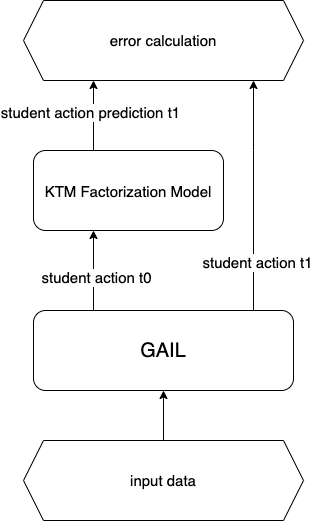

The diagram above was exported from draw.io. Its source (the exported page's mxGraphModel, read from the mxfile embedded in the PNG):
<mxGraphModel dx="946" dy="627" grid="1" gridSize="10" guides="1" tooltips="1" connect="1" arrows="1" fold="1" page="1" pageScale="1" pageWidth="827" pageHeight="1169" math="0" shadow="0">
  <root>
    <mxCell id="0" />
    <mxCell id="1" parent="0" />
    <mxCell id="UQd73siFscY_tNbYnweq-3" style="edgeStyle=orthogonalEdgeStyle;rounded=0;orthogonalLoop=1;jettySize=auto;html=1;fontSize=15;" edge="1" parent="1" source="UQd73siFscY_tNbYnweq-1" target="UQd73siFscY_tNbYnweq-2">
      <mxGeometry relative="1" as="geometry">
        <Array as="points">
          <mxPoint x="250" y="310" />
          <mxPoint x="250" y="310" />
        </Array>
      </mxGeometry>
    </mxCell>
    <mxCell id="UQd73siFscY_tNbYnweq-4" value="student action t0" style="edgeLabel;html=1;align=center;verticalAlign=middle;resizable=0;points=[];fontSize=15;" vertex="1" connectable="0" parent="UQd73siFscY_tNbYnweq-3">
      <mxGeometry x="-0.1556" y="-2" relative="1" as="geometry">
        <mxPoint as="offset" />
      </mxGeometry>
    </mxCell>
    <mxCell id="UQd73siFscY_tNbYnweq-5" style="edgeStyle=orthogonalEdgeStyle;rounded=0;orthogonalLoop=1;jettySize=auto;html=1;fontSize=15;" edge="1" parent="1" source="UQd73siFscY_tNbYnweq-1" target="UQd73siFscY_tNbYnweq-8">
      <mxGeometry relative="1" as="geometry">
        <mxPoint x="410" y="130" as="targetPoint" />
        <Array as="points">
          <mxPoint x="410" y="180" />
          <mxPoint x="410" y="180" />
        </Array>
      </mxGeometry>
    </mxCell>
    <mxCell id="UQd73siFscY_tNbYnweq-6" value="student action t1" style="edgeLabel;html=1;align=center;verticalAlign=middle;resizable=0;points=[];fontSize=15;" vertex="1" connectable="0" parent="UQd73siFscY_tNbYnweq-5">
      <mxGeometry x="-0.5714" y="-3" relative="1" as="geometry">
        <mxPoint as="offset" />
      </mxGeometry>
    </mxCell>
    <mxCell id="UQd73siFscY_tNbYnweq-1" value="&lt;font style=&quot;font-size: 20px&quot;&gt;GAIL&lt;/font&gt;" style="rounded=1;whiteSpace=wrap;html=1;" vertex="1" parent="1">
      <mxGeometry x="190" y="340" width="260" height="80" as="geometry" />
    </mxCell>
    <mxCell id="UQd73siFscY_tNbYnweq-9" style="edgeStyle=orthogonalEdgeStyle;rounded=0;orthogonalLoop=1;jettySize=auto;html=1;fontSize=15;" edge="1" parent="1" source="UQd73siFscY_tNbYnweq-2" target="UQd73siFscY_tNbYnweq-8">
      <mxGeometry relative="1" as="geometry">
        <Array as="points">
          <mxPoint x="250" y="140" />
          <mxPoint x="250" y="140" />
        </Array>
      </mxGeometry>
    </mxCell>
    <mxCell id="UQd73siFscY_tNbYnweq-10" value="student action prediction t1" style="edgeLabel;html=1;align=center;verticalAlign=middle;resizable=0;points=[];fontSize=15;" vertex="1" connectable="0" parent="UQd73siFscY_tNbYnweq-9">
      <mxGeometry x="0.1" y="4" relative="1" as="geometry">
        <mxPoint as="offset" />
      </mxGeometry>
    </mxCell>
    <mxCell id="UQd73siFscY_tNbYnweq-2" value="&lt;font style=&quot;font-size: 15px&quot;&gt;KTM Factorization Model&lt;/font&gt;" style="rounded=1;whiteSpace=wrap;html=1;fontSize=20;" vertex="1" parent="1">
      <mxGeometry x="190" y="180" width="190" height="80" as="geometry" />
    </mxCell>
    <mxCell id="UQd73siFscY_tNbYnweq-8" value="error calculation" style="shape=hexagon;perimeter=hexagonPerimeter2;whiteSpace=wrap;html=1;fixedSize=1;fontSize=15;" vertex="1" parent="1">
      <mxGeometry x="180" y="30" width="280" height="80" as="geometry" />
    </mxCell>
    <mxCell id="UQd73siFscY_tNbYnweq-12" style="edgeStyle=orthogonalEdgeStyle;rounded=0;orthogonalLoop=1;jettySize=auto;html=1;fontSize=15;" edge="1" parent="1" source="UQd73siFscY_tNbYnweq-11" target="UQd73siFscY_tNbYnweq-1">
      <mxGeometry relative="1" as="geometry" />
    </mxCell>
    <mxCell id="UQd73siFscY_tNbYnweq-11" value="input data" style="shape=hexagon;perimeter=hexagonPerimeter2;whiteSpace=wrap;html=1;fixedSize=1;fontSize=15;" vertex="1" parent="1">
      <mxGeometry x="180" y="470" width="280" height="80" as="geometry" />
    </mxCell>
  </root>
</mxGraphModel>